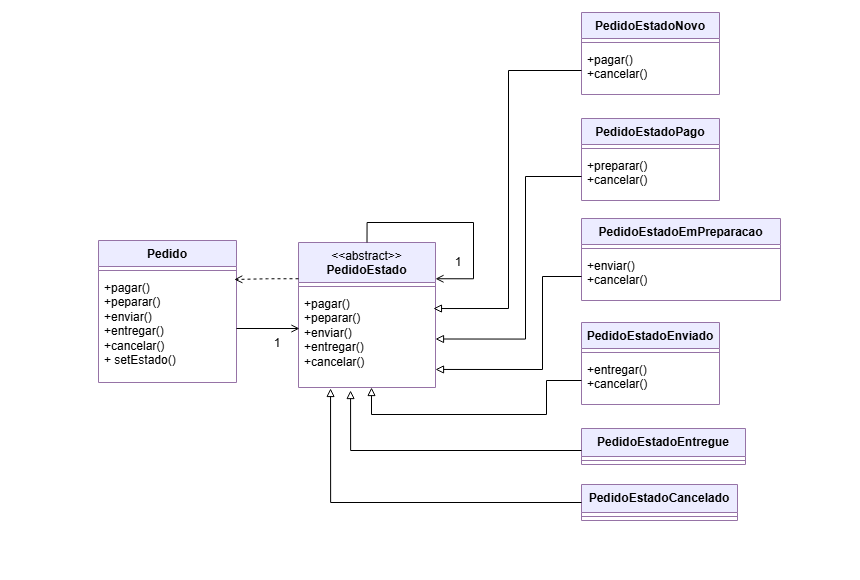

The diagram above was exported from draw.io. Its source (the exported page's mxGraphModel, read from the mxfile embedded in the PNG):
<mxGraphModel dx="2343" dy="1073" grid="0" gridSize="10" guides="1" tooltips="1" connect="1" arrows="1" fold="1" page="1" pageScale="1" pageWidth="827" pageHeight="1169" background="#ffffff" math="0" shadow="0">
  <root>
    <mxCell id="0" />
    <mxCell id="1" parent="0" />
    <mxCell id="RygPIbkJXLehjedQzChJ-6" value="&lt;font style=&quot;font-size: 10px; color: rgb(255, 255, 255);&quot;&gt;1&lt;/font&gt;" style="text;html=1;whiteSpace=wrap;strokeColor=none;fillColor=none;align=center;verticalAlign=middle;rounded=0;fontSize=16;" parent="1" vertex="1">
      <mxGeometry x="22" y="282" width="60" height="30" as="geometry" />
    </mxCell>
    <mxCell id="92BUdTgEjNEWJyNkRQMs-3" value="Pedido" style="swimlane;fontStyle=1;align=center;verticalAlign=top;childLayout=stackLayout;horizontal=1;startSize=26;horizontalStack=0;resizeParent=1;resizeParentMax=0;resizeLast=0;collapsible=1;marginBottom=0;whiteSpace=wrap;html=1;fillColor=light-dark(#ececff, #392f3f);strokeColor=#9673a6;" vertex="1" parent="1">
      <mxGeometry x="120" y="460" width="138" height="142" as="geometry" />
    </mxCell>
    <mxCell id="92BUdTgEjNEWJyNkRQMs-5" value="" style="line;strokeWidth=1;fillColor=none;align=left;verticalAlign=middle;spacingTop=-1;spacingLeft=3;spacingRight=3;rotatable=0;labelPosition=right;points=[];portConstraint=eastwest;strokeColor=inherit;" vertex="1" parent="92BUdTgEjNEWJyNkRQMs-3">
      <mxGeometry y="26" width="138" height="8" as="geometry" />
    </mxCell>
    <mxCell id="92BUdTgEjNEWJyNkRQMs-6" value="&lt;div&gt;+pagar()&lt;/div&gt;&lt;div&gt;+peparar()&amp;nbsp;&lt;/div&gt;&lt;div&gt;+enviar&lt;span style=&quot;background-color: transparent; color: light-dark(rgb(0, 0, 0), rgb(255, 255, 255));&quot;&gt;()&amp;nbsp;&lt;/span&gt;&lt;/div&gt;&lt;div&gt;&lt;span style=&quot;background-color: transparent; color: light-dark(rgb(0, 0, 0), rgb(255, 255, 255));&quot;&gt;+entregar&lt;/span&gt;&lt;span style=&quot;background-color: transparent; color: light-dark(rgb(0, 0, 0), rgb(255, 255, 255));&quot;&gt;()&amp;nbsp;&lt;br&gt;+cancelar&lt;/span&gt;&lt;span style=&quot;background-color: transparent; color: light-dark(rgb(0, 0, 0), rgb(255, 255, 255));&quot;&gt;()&lt;/span&gt;&lt;/div&gt;&lt;div&gt;+ setEstado()&lt;span style=&quot;background-color: transparent; color: light-dark(rgb(0, 0, 0), rgb(255, 255, 255));&quot;&gt;&lt;/span&gt;&lt;/div&gt;" style="text;strokeColor=none;fillColor=none;align=left;verticalAlign=top;spacingLeft=4;spacingRight=4;overflow=hidden;rotatable=0;points=[[0,0.5],[1,0.5]];portConstraint=eastwest;whiteSpace=wrap;html=1;" vertex="1" parent="92BUdTgEjNEWJyNkRQMs-3">
      <mxGeometry y="34" width="138" height="108" as="geometry" />
    </mxCell>
    <mxCell id="92BUdTgEjNEWJyNkRQMs-7" value="&lt;span style=&quot;font-weight: normal;&quot;&gt;&amp;lt;&amp;lt;abstract&amp;gt;&amp;gt;&lt;/span&gt;&lt;br&gt;PedidoEstado" style="swimlane;fontStyle=1;align=center;verticalAlign=top;childLayout=stackLayout;horizontal=1;startSize=40;horizontalStack=0;resizeParent=1;resizeParentMax=0;resizeLast=0;collapsible=1;marginBottom=0;whiteSpace=wrap;html=1;fillColor=light-dark(#ececff, #392f3f);strokeColor=#9673a6;" vertex="1" parent="1">
      <mxGeometry x="320" y="462" width="137" height="145" as="geometry" />
    </mxCell>
    <mxCell id="92BUdTgEjNEWJyNkRQMs-9" value="" style="line;strokeWidth=1;fillColor=none;align=left;verticalAlign=middle;spacingTop=-1;spacingLeft=3;spacingRight=3;rotatable=0;labelPosition=right;points=[];portConstraint=eastwest;strokeColor=inherit;" vertex="1" parent="92BUdTgEjNEWJyNkRQMs-7">
      <mxGeometry y="40" width="137" height="8" as="geometry" />
    </mxCell>
    <mxCell id="92BUdTgEjNEWJyNkRQMs-10" value="&lt;div&gt;+pagar()&lt;/div&gt;&lt;div&gt;+peparar()&amp;nbsp;&lt;/div&gt;&lt;div&gt;+enviar&lt;span style=&quot;background-color: transparent; color: light-dark(rgb(0, 0, 0), rgb(255, 255, 255));&quot;&gt;()&amp;nbsp;&lt;/span&gt;&lt;/div&gt;&lt;div&gt;&lt;span style=&quot;background-color: transparent; color: light-dark(rgb(0, 0, 0), rgb(255, 255, 255));&quot;&gt;+entregar&lt;/span&gt;&lt;span style=&quot;background-color: transparent; color: light-dark(rgb(0, 0, 0), rgb(255, 255, 255));&quot;&gt;()&amp;nbsp;&lt;br&gt;+cancelar&lt;/span&gt;&lt;span style=&quot;background-color: transparent; color: light-dark(rgb(0, 0, 0), rgb(255, 255, 255));&quot;&gt;()&lt;/span&gt;&lt;/div&gt;" style="text;strokeColor=none;fillColor=none;align=left;verticalAlign=top;spacingLeft=4;spacingRight=4;overflow=hidden;rotatable=0;points=[[0,0.5],[1,0.5]];portConstraint=eastwest;whiteSpace=wrap;html=1;" vertex="1" parent="92BUdTgEjNEWJyNkRQMs-7">
      <mxGeometry y="48" width="137" height="97" as="geometry" />
    </mxCell>
    <mxCell id="92BUdTgEjNEWJyNkRQMs-15" value="1" style="text;html=1;whiteSpace=wrap;strokeColor=none;fillColor=none;align=center;verticalAlign=middle;rounded=0;" vertex="1" parent="1">
      <mxGeometry x="269" y="548" width="60" height="30" as="geometry" />
    </mxCell>
    <mxCell id="92BUdTgEjNEWJyNkRQMs-17" value="1" style="text;html=1;whiteSpace=wrap;strokeColor=none;fillColor=none;align=center;verticalAlign=middle;rounded=0;" vertex="1" parent="1">
      <mxGeometry x="450" y="467" width="60" height="30" as="geometry" />
    </mxCell>
    <mxCell id="92BUdTgEjNEWJyNkRQMs-24" style="edgeStyle=orthogonalEdgeStyle;rounded=0;orthogonalLoop=1;jettySize=auto;html=1;exitX=0;exitY=0.25;exitDx=0;exitDy=0;entryX=0.984;entryY=0.046;entryDx=0;entryDy=0;entryPerimeter=0;dashed=1;endArrow=open;endFill=0;" edge="1" parent="1" source="92BUdTgEjNEWJyNkRQMs-7" target="92BUdTgEjNEWJyNkRQMs-6">
      <mxGeometry relative="1" as="geometry" />
    </mxCell>
    <mxCell id="92BUdTgEjNEWJyNkRQMs-25" style="edgeStyle=orthogonalEdgeStyle;rounded=0;orthogonalLoop=1;jettySize=auto;html=1;exitX=1;exitY=0.5;exitDx=0;exitDy=0;entryX=0.007;entryY=0.392;entryDx=0;entryDy=0;entryPerimeter=0;endArrow=open;endFill=0;" edge="1" parent="1" source="92BUdTgEjNEWJyNkRQMs-6" target="92BUdTgEjNEWJyNkRQMs-10">
      <mxGeometry relative="1" as="geometry" />
    </mxCell>
    <mxCell id="92BUdTgEjNEWJyNkRQMs-27" value="PedidoEstadoNovo" style="swimlane;fontStyle=1;align=center;verticalAlign=top;childLayout=stackLayout;horizontal=1;startSize=26;horizontalStack=0;resizeParent=1;resizeParentMax=0;resizeLast=0;collapsible=1;marginBottom=0;whiteSpace=wrap;html=1;fillColor=light-dark(#ececff, #392f3f);strokeColor=#9673a6;" vertex="1" parent="1">
      <mxGeometry x="603" y="232" width="138" height="82" as="geometry" />
    </mxCell>
    <mxCell id="92BUdTgEjNEWJyNkRQMs-28" value="" style="line;strokeWidth=1;fillColor=none;align=left;verticalAlign=middle;spacingTop=-1;spacingLeft=3;spacingRight=3;rotatable=0;labelPosition=right;points=[];portConstraint=eastwest;strokeColor=inherit;" vertex="1" parent="92BUdTgEjNEWJyNkRQMs-27">
      <mxGeometry y="26" width="138" height="8" as="geometry" />
    </mxCell>
    <mxCell id="92BUdTgEjNEWJyNkRQMs-29" value="&lt;div&gt;+pagar()&lt;span style=&quot;background-color: transparent; color: light-dark(rgb(0, 0, 0), rgb(255, 255, 255));&quot;&gt;&amp;nbsp;&lt;/span&gt;&lt;/div&gt;&lt;div&gt;&lt;span style=&quot;background-color: transparent; color: light-dark(rgb(0, 0, 0), rgb(255, 255, 255));&quot;&gt;+cancelar&lt;/span&gt;&lt;span style=&quot;background-color: transparent; color: light-dark(rgb(0, 0, 0), rgb(255, 255, 255));&quot;&gt;()&lt;/span&gt;&lt;/div&gt;" style="text;strokeColor=none;fillColor=none;align=left;verticalAlign=top;spacingLeft=4;spacingRight=4;overflow=hidden;rotatable=0;points=[[0,0.5],[1,0.5]];portConstraint=eastwest;whiteSpace=wrap;html=1;" vertex="1" parent="92BUdTgEjNEWJyNkRQMs-27">
      <mxGeometry y="34" width="138" height="48" as="geometry" />
    </mxCell>
    <mxCell id="92BUdTgEjNEWJyNkRQMs-38" value="PedidoEstadoPago" style="swimlane;fontStyle=1;align=center;verticalAlign=top;childLayout=stackLayout;horizontal=1;startSize=26;horizontalStack=0;resizeParent=1;resizeParentMax=0;resizeLast=0;collapsible=1;marginBottom=0;whiteSpace=wrap;html=1;fillColor=light-dark(#ececff, #392f3f);strokeColor=#9673a6;" vertex="1" parent="1">
      <mxGeometry x="603" y="338" width="138" height="82" as="geometry" />
    </mxCell>
    <mxCell id="92BUdTgEjNEWJyNkRQMs-39" value="" style="line;strokeWidth=1;fillColor=none;align=left;verticalAlign=middle;spacingTop=-1;spacingLeft=3;spacingRight=3;rotatable=0;labelPosition=right;points=[];portConstraint=eastwest;strokeColor=inherit;" vertex="1" parent="92BUdTgEjNEWJyNkRQMs-38">
      <mxGeometry y="26" width="138" height="8" as="geometry" />
    </mxCell>
    <mxCell id="92BUdTgEjNEWJyNkRQMs-40" value="&lt;div&gt;+preparar()&lt;span style=&quot;background-color: transparent; color: light-dark(rgb(0, 0, 0), rgb(255, 255, 255));&quot;&gt;&amp;nbsp;&lt;/span&gt;&lt;/div&gt;&lt;div&gt;&lt;span style=&quot;background-color: transparent; color: light-dark(rgb(0, 0, 0), rgb(255, 255, 255));&quot;&gt;+cancelar&lt;/span&gt;&lt;span style=&quot;background-color: transparent; color: light-dark(rgb(0, 0, 0), rgb(255, 255, 255));&quot;&gt;()&lt;/span&gt;&lt;/div&gt;" style="text;strokeColor=none;fillColor=none;align=left;verticalAlign=top;spacingLeft=4;spacingRight=4;overflow=hidden;rotatable=0;points=[[0,0.5],[1,0.5]];portConstraint=eastwest;whiteSpace=wrap;html=1;" vertex="1" parent="92BUdTgEjNEWJyNkRQMs-38">
      <mxGeometry y="34" width="138" height="48" as="geometry" />
    </mxCell>
    <mxCell id="92BUdTgEjNEWJyNkRQMs-41" value="PedidoEstadoEmPreparacao" style="swimlane;fontStyle=1;align=center;verticalAlign=top;childLayout=stackLayout;horizontal=1;startSize=26;horizontalStack=0;resizeParent=1;resizeParentMax=0;resizeLast=0;collapsible=1;marginBottom=0;whiteSpace=wrap;html=1;fillColor=light-dark(#ececff, #392f3f);strokeColor=#9673a6;" vertex="1" parent="1">
      <mxGeometry x="603" y="438" width="199" height="82" as="geometry" />
    </mxCell>
    <mxCell id="92BUdTgEjNEWJyNkRQMs-42" value="" style="line;strokeWidth=1;fillColor=none;align=left;verticalAlign=middle;spacingTop=-1;spacingLeft=3;spacingRight=3;rotatable=0;labelPosition=right;points=[];portConstraint=eastwest;strokeColor=inherit;" vertex="1" parent="92BUdTgEjNEWJyNkRQMs-41">
      <mxGeometry y="26" width="199" height="8" as="geometry" />
    </mxCell>
    <mxCell id="92BUdTgEjNEWJyNkRQMs-43" value="&lt;div&gt;+enviar()&lt;span style=&quot;background-color: transparent; color: light-dark(rgb(0, 0, 0), rgb(255, 255, 255));&quot;&gt;&amp;nbsp;&lt;/span&gt;&lt;/div&gt;&lt;div&gt;&lt;span style=&quot;background-color: transparent; color: light-dark(rgb(0, 0, 0), rgb(255, 255, 255));&quot;&gt;+cancelar&lt;/span&gt;&lt;span style=&quot;background-color: transparent; color: light-dark(rgb(0, 0, 0), rgb(255, 255, 255));&quot;&gt;()&lt;/span&gt;&lt;/div&gt;" style="text;strokeColor=none;fillColor=none;align=left;verticalAlign=top;spacingLeft=4;spacingRight=4;overflow=hidden;rotatable=0;points=[[0,0.5],[1,0.5]];portConstraint=eastwest;whiteSpace=wrap;html=1;" vertex="1" parent="92BUdTgEjNEWJyNkRQMs-41">
      <mxGeometry y="34" width="199" height="48" as="geometry" />
    </mxCell>
    <mxCell id="92BUdTgEjNEWJyNkRQMs-44" value="PedidoEstadoEnviado" style="swimlane;fontStyle=1;align=center;verticalAlign=top;childLayout=stackLayout;horizontal=1;startSize=26;horizontalStack=0;resizeParent=1;resizeParentMax=0;resizeLast=0;collapsible=1;marginBottom=0;whiteSpace=wrap;html=1;fillColor=light-dark(#ececff, #392f3f);strokeColor=#9673a6;" vertex="1" parent="1">
      <mxGeometry x="603" y="542" width="138" height="82" as="geometry" />
    </mxCell>
    <mxCell id="92BUdTgEjNEWJyNkRQMs-45" value="" style="line;strokeWidth=1;fillColor=none;align=left;verticalAlign=middle;spacingTop=-1;spacingLeft=3;spacingRight=3;rotatable=0;labelPosition=right;points=[];portConstraint=eastwest;strokeColor=inherit;" vertex="1" parent="92BUdTgEjNEWJyNkRQMs-44">
      <mxGeometry y="26" width="138" height="8" as="geometry" />
    </mxCell>
    <mxCell id="92BUdTgEjNEWJyNkRQMs-46" value="&lt;div&gt;+entregar()&lt;span style=&quot;background-color: transparent; color: light-dark(rgb(0, 0, 0), rgb(255, 255, 255));&quot;&gt;&amp;nbsp;&lt;/span&gt;&lt;/div&gt;&lt;div&gt;&lt;span style=&quot;background-color: transparent; color: light-dark(rgb(0, 0, 0), rgb(255, 255, 255));&quot;&gt;+cancelar&lt;/span&gt;&lt;span style=&quot;background-color: transparent; color: light-dark(rgb(0, 0, 0), rgb(255, 255, 255));&quot;&gt;()&lt;/span&gt;&lt;/div&gt;" style="text;strokeColor=none;fillColor=none;align=left;verticalAlign=top;spacingLeft=4;spacingRight=4;overflow=hidden;rotatable=0;points=[[0,0.5],[1,0.5]];portConstraint=eastwest;whiteSpace=wrap;html=1;" vertex="1" parent="92BUdTgEjNEWJyNkRQMs-44">
      <mxGeometry y="34" width="138" height="48" as="geometry" />
    </mxCell>
    <mxCell id="92BUdTgEjNEWJyNkRQMs-47" value="PedidoEstadoEntregue" style="swimlane;fontStyle=1;align=center;verticalAlign=top;childLayout=stackLayout;horizontal=1;startSize=28;horizontalStack=0;resizeParent=1;resizeParentMax=0;resizeLast=0;collapsible=1;marginBottom=0;whiteSpace=wrap;html=1;fillColor=light-dark(#ececff, #392f3f);strokeColor=#9673a6;" vertex="1" parent="1">
      <mxGeometry x="603" y="648" width="164" height="36" as="geometry" />
    </mxCell>
    <mxCell id="92BUdTgEjNEWJyNkRQMs-48" value="" style="line;strokeWidth=1;fillColor=none;align=left;verticalAlign=middle;spacingTop=-1;spacingLeft=3;spacingRight=3;rotatable=0;labelPosition=right;points=[];portConstraint=eastwest;strokeColor=inherit;" vertex="1" parent="92BUdTgEjNEWJyNkRQMs-47">
      <mxGeometry y="28" width="164" height="8" as="geometry" />
    </mxCell>
    <mxCell id="92BUdTgEjNEWJyNkRQMs-52" value="PedidoEstadoCancelado" style="swimlane;fontStyle=1;align=center;verticalAlign=top;childLayout=stackLayout;horizontal=1;startSize=28;horizontalStack=0;resizeParent=1;resizeParentMax=0;resizeLast=0;collapsible=1;marginBottom=0;whiteSpace=wrap;html=1;fillColor=light-dark(#ececff, #392f3f);strokeColor=#9673a6;" vertex="1" parent="1">
      <mxGeometry x="603" y="704" width="156" height="36" as="geometry" />
    </mxCell>
    <mxCell id="92BUdTgEjNEWJyNkRQMs-53" value="" style="line;strokeWidth=1;fillColor=none;align=left;verticalAlign=middle;spacingTop=-1;spacingLeft=3;spacingRight=3;rotatable=0;labelPosition=right;points=[];portConstraint=eastwest;strokeColor=inherit;" vertex="1" parent="92BUdTgEjNEWJyNkRQMs-52">
      <mxGeometry y="28" width="156" height="8" as="geometry" />
    </mxCell>
    <mxCell id="92BUdTgEjNEWJyNkRQMs-54" style="edgeStyle=orthogonalEdgeStyle;rounded=0;orthogonalLoop=1;jettySize=auto;html=1;exitX=0.5;exitY=0;exitDx=0;exitDy=0;entryX=1;entryY=0.25;entryDx=0;entryDy=0;endArrow=open;endFill=0;" edge="1" parent="1" source="92BUdTgEjNEWJyNkRQMs-7" target="92BUdTgEjNEWJyNkRQMs-7">
      <mxGeometry relative="1" as="geometry">
        <Array as="points">
          <mxPoint x="389" y="442" />
          <mxPoint x="495" y="442" />
          <mxPoint x="495" y="498" />
        </Array>
      </mxGeometry>
    </mxCell>
    <mxCell id="92BUdTgEjNEWJyNkRQMs-55" style="edgeStyle=orthogonalEdgeStyle;rounded=0;orthogonalLoop=1;jettySize=auto;html=1;exitX=0;exitY=0.5;exitDx=0;exitDy=0;curved=0;entryX=0.985;entryY=0.186;entryDx=0;entryDy=0;entryPerimeter=0;endArrow=block;endFill=0;" edge="1" parent="1" source="92BUdTgEjNEWJyNkRQMs-29" target="92BUdTgEjNEWJyNkRQMs-10">
      <mxGeometry relative="1" as="geometry">
        <mxPoint x="466" y="528" as="targetPoint" />
        <Array as="points">
          <mxPoint x="530" y="290" />
          <mxPoint x="530" y="528" />
        </Array>
      </mxGeometry>
    </mxCell>
    <mxCell id="92BUdTgEjNEWJyNkRQMs-59" style="edgeStyle=orthogonalEdgeStyle;rounded=0;orthogonalLoop=1;jettySize=auto;html=1;exitX=0;exitY=0.5;exitDx=0;exitDy=0;entryX=0.533;entryY=1;entryDx=0;entryDy=0;entryPerimeter=0;curved=0;endArrow=block;endFill=0;" edge="1" parent="1" source="92BUdTgEjNEWJyNkRQMs-46" target="92BUdTgEjNEWJyNkRQMs-10">
      <mxGeometry relative="1" as="geometry">
        <Array as="points">
          <mxPoint x="568" y="600" />
          <mxPoint x="568" y="634" />
          <mxPoint x="393" y="634" />
        </Array>
      </mxGeometry>
    </mxCell>
    <mxCell id="92BUdTgEjNEWJyNkRQMs-61" style="edgeStyle=orthogonalEdgeStyle;rounded=0;orthogonalLoop=1;jettySize=auto;html=1;exitX=0;exitY=0.5;exitDx=0;exitDy=0;entryX=0.234;entryY=1.01;entryDx=0;entryDy=0;entryPerimeter=0;endArrow=block;endFill=0;" edge="1" parent="1" source="92BUdTgEjNEWJyNkRQMs-52" target="92BUdTgEjNEWJyNkRQMs-10">
      <mxGeometry relative="1" as="geometry" />
    </mxCell>
    <mxCell id="92BUdTgEjNEWJyNkRQMs-62" style="edgeStyle=orthogonalEdgeStyle;rounded=0;orthogonalLoop=1;jettySize=auto;html=1;entryX=1;entryY=0.5;entryDx=0;entryDy=0;endArrow=block;endFill=0;" edge="1" parent="1" source="92BUdTgEjNEWJyNkRQMs-40" target="92BUdTgEjNEWJyNkRQMs-10">
      <mxGeometry relative="1" as="geometry">
        <Array as="points">
          <mxPoint x="547" y="396" />
          <mxPoint x="547" y="559" />
        </Array>
      </mxGeometry>
    </mxCell>
    <mxCell id="92BUdTgEjNEWJyNkRQMs-63" style="edgeStyle=orthogonalEdgeStyle;rounded=0;orthogonalLoop=1;jettySize=auto;html=1;entryX=1;entryY=0.814;entryDx=0;entryDy=0;entryPerimeter=0;endArrow=block;endFill=0;" edge="1" parent="1" source="92BUdTgEjNEWJyNkRQMs-43" target="92BUdTgEjNEWJyNkRQMs-10">
      <mxGeometry relative="1" as="geometry">
        <Array as="points">
          <mxPoint x="564" y="496" />
          <mxPoint x="564" y="589" />
        </Array>
      </mxGeometry>
    </mxCell>
    <mxCell id="92BUdTgEjNEWJyNkRQMs-64" style="edgeStyle=orthogonalEdgeStyle;rounded=0;orthogonalLoop=1;jettySize=auto;html=1;entryX=0.38;entryY=1.031;entryDx=0;entryDy=0;entryPerimeter=0;endArrow=block;endFill=0;" edge="1" parent="1" source="92BUdTgEjNEWJyNkRQMs-47" target="92BUdTgEjNEWJyNkRQMs-10">
      <mxGeometry relative="1" as="geometry">
        <Array as="points">
          <mxPoint x="372" y="670" />
        </Array>
      </mxGeometry>
    </mxCell>
    <mxCell id="92BUdTgEjNEWJyNkRQMs-65" value="1" style="text;html=1;whiteSpace=wrap;strokeColor=none;fillColor=none;align=center;verticalAlign=middle;rounded=0;fontColor=#FFFFFF;" vertex="1" parent="1">
      <mxGeometry x="293" y="220" width="60" height="30" as="geometry" />
    </mxCell>
    <mxCell id="92BUdTgEjNEWJyNkRQMs-66" value="1" style="text;html=1;whiteSpace=wrap;strokeColor=none;fillColor=none;align=center;verticalAlign=middle;rounded=0;fontColor=#FFFFFF;" vertex="1" parent="1">
      <mxGeometry x="73" y="503" width="47" height="30" as="geometry" />
    </mxCell>
    <mxCell id="92BUdTgEjNEWJyNkRQMs-67" value="1" style="text;html=1;whiteSpace=wrap;strokeColor=none;fillColor=none;align=center;verticalAlign=middle;rounded=0;fontColor=#FFFFFF;" vertex="1" parent="1">
      <mxGeometry x="369" y="770" width="60" height="30" as="geometry" />
    </mxCell>
    <mxCell id="92BUdTgEjNEWJyNkRQMs-68" value="1" style="text;html=1;whiteSpace=wrap;strokeColor=none;fillColor=none;align=center;verticalAlign=middle;rounded=0;fontColor=#FFFFFF;" vertex="1" parent="1">
      <mxGeometry x="822" y="467" width="60" height="30" as="geometry" />
    </mxCell>
  </root>
</mxGraphModel>